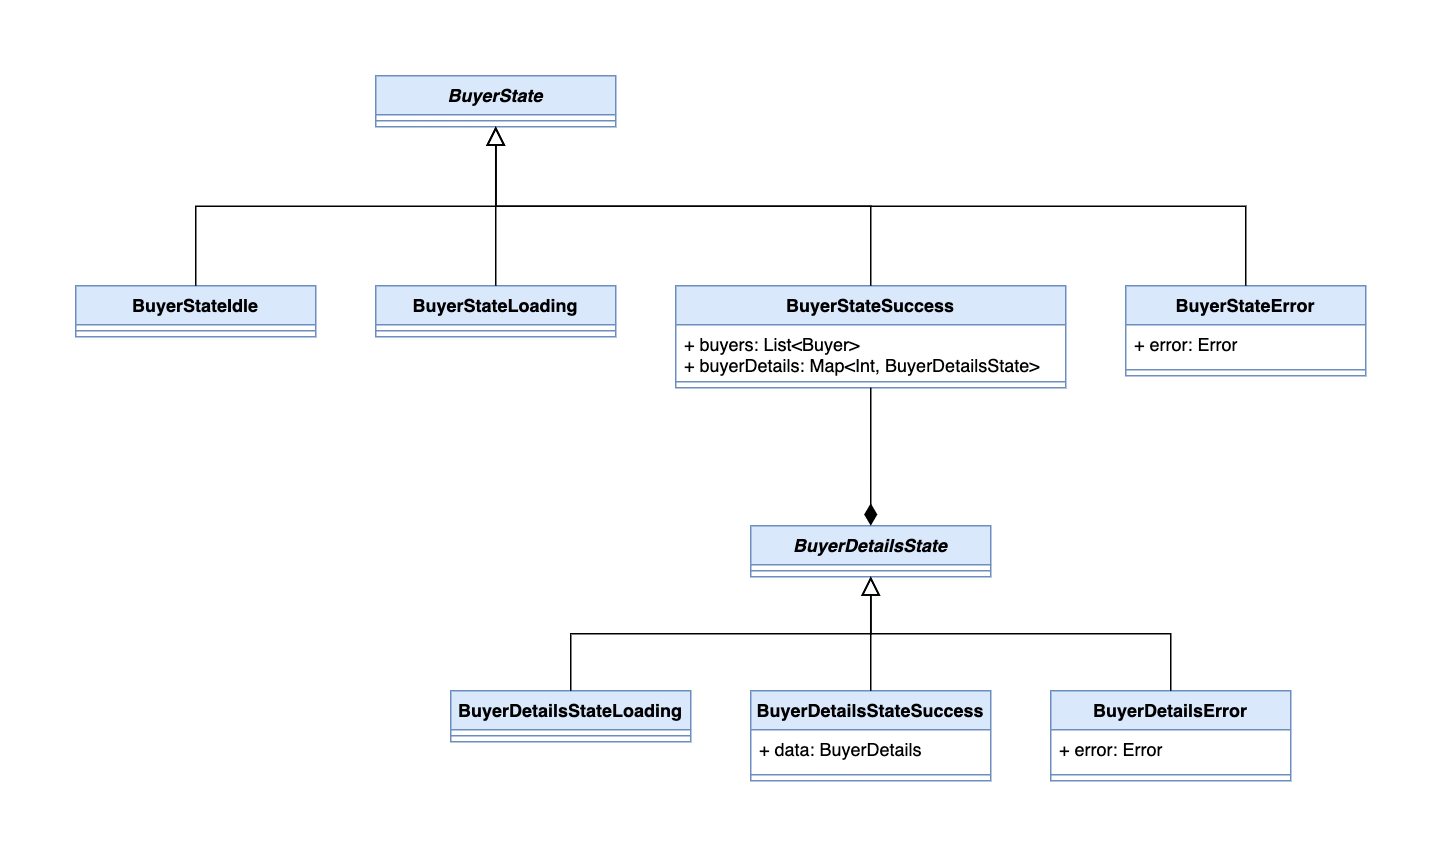

The diagram above was exported from draw.io. Its source (the exported page's mxGraphModel, read from the mxfile embedded in the PNG):
<mxGraphModel dx="1194" dy="746" grid="1" gridSize="10" guides="1" tooltips="1" connect="1" arrows="1" fold="1" page="1" pageScale="1" pageWidth="850" pageHeight="1100" math="0" shadow="0">
  <root>
    <mxCell id="0" />
    <mxCell id="1" parent="0" />
    <mxCell id="c7NchIz6jBf4we7fqtwB-1" value="&lt;i&gt;BuyerState&lt;/i&gt;" style="swimlane;fontStyle=1;align=center;verticalAlign=top;childLayout=stackLayout;horizontal=1;startSize=26;horizontalStack=0;resizeParent=1;resizeParentMax=0;resizeLast=0;collapsible=0;marginBottom=0;whiteSpace=wrap;html=1;fillColor=#dae8fc;strokeColor=#6c8ebf;" vertex="1" parent="1">
      <mxGeometry x="280" y="30" width="160" height="34" as="geometry" />
    </mxCell>
    <mxCell id="c7NchIz6jBf4we7fqtwB-3" value="" style="line;strokeWidth=1;fillColor=none;align=left;verticalAlign=middle;spacingTop=-1;spacingLeft=3;spacingRight=3;rotatable=0;labelPosition=right;points=[];portConstraint=eastwest;strokeColor=inherit;" vertex="1" parent="c7NchIz6jBf4we7fqtwB-1">
      <mxGeometry y="26" width="160" height="8" as="geometry" />
    </mxCell>
    <mxCell id="c7NchIz6jBf4we7fqtwB-5" value="BuyerStateIdle" style="swimlane;fontStyle=1;align=center;verticalAlign=top;childLayout=stackLayout;horizontal=1;startSize=26;horizontalStack=0;resizeParent=1;resizeParentMax=0;resizeLast=0;collapsible=0;marginBottom=0;whiteSpace=wrap;html=1;fillColor=#dae8fc;strokeColor=#6c8ebf;" vertex="1" parent="1">
      <mxGeometry x="80" y="170" width="160" height="34" as="geometry" />
    </mxCell>
    <mxCell id="c7NchIz6jBf4we7fqtwB-7" value="" style="line;strokeWidth=1;fillColor=none;align=left;verticalAlign=middle;spacingTop=-1;spacingLeft=3;spacingRight=3;rotatable=0;labelPosition=right;points=[];portConstraint=eastwest;strokeColor=inherit;" vertex="1" parent="c7NchIz6jBf4we7fqtwB-5">
      <mxGeometry y="26" width="160" height="8" as="geometry" />
    </mxCell>
    <mxCell id="c7NchIz6jBf4we7fqtwB-8" value="&lt;i&gt;BuyerDetailsState&lt;/i&gt;" style="swimlane;fontStyle=1;align=center;verticalAlign=top;childLayout=stackLayout;horizontal=1;startSize=26;horizontalStack=0;resizeParent=1;resizeParentMax=0;resizeLast=0;collapsible=0;marginBottom=0;whiteSpace=wrap;html=1;fillColor=#dae8fc;strokeColor=#6c8ebf;" vertex="1" parent="1">
      <mxGeometry x="530" y="330" width="160" height="34" as="geometry" />
    </mxCell>
    <mxCell id="c7NchIz6jBf4we7fqtwB-10" value="" style="line;strokeWidth=1;fillColor=none;align=left;verticalAlign=middle;spacingTop=-1;spacingLeft=3;spacingRight=3;rotatable=0;labelPosition=right;points=[];portConstraint=eastwest;strokeColor=inherit;" vertex="1" parent="c7NchIz6jBf4we7fqtwB-8">
      <mxGeometry y="26" width="160" height="8" as="geometry" />
    </mxCell>
    <mxCell id="c7NchIz6jBf4we7fqtwB-11" value="BuyerStateError" style="swimlane;fontStyle=1;align=center;verticalAlign=top;childLayout=stackLayout;horizontal=1;startSize=26;horizontalStack=0;resizeParent=1;resizeParentMax=0;resizeLast=0;collapsible=0;marginBottom=0;whiteSpace=wrap;html=1;fillColor=#dae8fc;strokeColor=#6c8ebf;" vertex="1" parent="1">
      <mxGeometry x="780" y="170" width="160" height="60" as="geometry" />
    </mxCell>
    <mxCell id="c7NchIz6jBf4we7fqtwB-12" value="+ error: Error" style="text;strokeColor=none;fillColor=none;align=left;verticalAlign=top;spacingLeft=4;spacingRight=4;overflow=hidden;rotatable=0;points=[[0,0.5],[1,0.5]];portConstraint=eastwest;whiteSpace=wrap;html=1;" vertex="1" parent="c7NchIz6jBf4we7fqtwB-11">
      <mxGeometry y="26" width="160" height="26" as="geometry" />
    </mxCell>
    <mxCell id="c7NchIz6jBf4we7fqtwB-13" value="" style="line;strokeWidth=1;fillColor=none;align=left;verticalAlign=middle;spacingTop=-1;spacingLeft=3;spacingRight=3;rotatable=0;labelPosition=right;points=[];portConstraint=eastwest;strokeColor=inherit;" vertex="1" parent="c7NchIz6jBf4we7fqtwB-11">
      <mxGeometry y="52" width="160" height="8" as="geometry" />
    </mxCell>
    <mxCell id="c7NchIz6jBf4we7fqtwB-14" value="BuyerStateLoading" style="swimlane;fontStyle=1;align=center;verticalAlign=top;childLayout=stackLayout;horizontal=1;startSize=26;horizontalStack=0;resizeParent=1;resizeParentMax=0;resizeLast=0;collapsible=0;marginBottom=0;whiteSpace=wrap;html=1;fillColor=#dae8fc;strokeColor=#6c8ebf;" vertex="1" parent="1">
      <mxGeometry x="280" y="170" width="160" height="34" as="geometry" />
    </mxCell>
    <mxCell id="c7NchIz6jBf4we7fqtwB-16" value="" style="line;strokeWidth=1;fillColor=none;align=left;verticalAlign=middle;spacingTop=-1;spacingLeft=3;spacingRight=3;rotatable=0;labelPosition=right;points=[];portConstraint=eastwest;strokeColor=inherit;" vertex="1" parent="c7NchIz6jBf4we7fqtwB-14">
      <mxGeometry y="26" width="160" height="8" as="geometry" />
    </mxCell>
    <mxCell id="c7NchIz6jBf4we7fqtwB-17" value="BuyerDetailsStateLoading" style="swimlane;fontStyle=1;align=center;verticalAlign=top;childLayout=stackLayout;horizontal=1;startSize=26;horizontalStack=0;resizeParent=1;resizeParentMax=0;resizeLast=0;collapsible=0;marginBottom=0;whiteSpace=wrap;html=1;fillColor=#dae8fc;strokeColor=#6c8ebf;" vertex="1" parent="1">
      <mxGeometry x="330" y="440" width="160" height="34" as="geometry" />
    </mxCell>
    <mxCell id="c7NchIz6jBf4we7fqtwB-19" value="" style="line;strokeWidth=1;fillColor=none;align=left;verticalAlign=middle;spacingTop=-1;spacingLeft=3;spacingRight=3;rotatable=0;labelPosition=right;points=[];portConstraint=eastwest;strokeColor=inherit;" vertex="1" parent="c7NchIz6jBf4we7fqtwB-17">
      <mxGeometry y="26" width="160" height="8" as="geometry" />
    </mxCell>
    <mxCell id="c7NchIz6jBf4we7fqtwB-20" value="BuyerStateSuccess" style="swimlane;fontStyle=1;align=center;verticalAlign=top;childLayout=stackLayout;horizontal=1;startSize=26;horizontalStack=0;resizeParent=1;resizeParentMax=0;resizeLast=0;collapsible=0;marginBottom=0;whiteSpace=wrap;html=1;fillColor=#dae8fc;strokeColor=#6c8ebf;" vertex="1" parent="1">
      <mxGeometry x="480" y="170" width="260" height="68" as="geometry" />
    </mxCell>
    <mxCell id="c7NchIz6jBf4we7fqtwB-21" value="+ buyers: List&amp;lt;Buyer&amp;gt;&lt;br&gt;+ buyerDetails: Map&amp;lt;Int, BuyerDetailsState&amp;gt;" style="text;strokeColor=none;fillColor=none;align=left;verticalAlign=top;spacingLeft=4;spacingRight=4;overflow=hidden;rotatable=0;points=[[0,0.5],[1,0.5]];portConstraint=eastwest;whiteSpace=wrap;html=1;" vertex="1" parent="c7NchIz6jBf4we7fqtwB-20">
      <mxGeometry y="26" width="260" height="34" as="geometry" />
    </mxCell>
    <mxCell id="c7NchIz6jBf4we7fqtwB-22" value="" style="line;strokeWidth=1;fillColor=none;align=left;verticalAlign=middle;spacingTop=-1;spacingLeft=3;spacingRight=3;rotatable=0;labelPosition=right;points=[];portConstraint=eastwest;strokeColor=inherit;" vertex="1" parent="c7NchIz6jBf4we7fqtwB-20">
      <mxGeometry y="60" width="260" height="8" as="geometry" />
    </mxCell>
    <mxCell id="c7NchIz6jBf4we7fqtwB-24" value="BuyerDetailsError" style="swimlane;fontStyle=1;align=center;verticalAlign=top;childLayout=stackLayout;horizontal=1;startSize=26;horizontalStack=0;resizeParent=1;resizeParentMax=0;resizeLast=0;collapsible=0;marginBottom=0;whiteSpace=wrap;html=1;fillColor=#dae8fc;strokeColor=#6c8ebf;" vertex="1" parent="1">
      <mxGeometry x="730" y="440" width="160" height="60" as="geometry" />
    </mxCell>
    <mxCell id="c7NchIz6jBf4we7fqtwB-25" value="+ error: Error" style="text;strokeColor=none;fillColor=none;align=left;verticalAlign=top;spacingLeft=4;spacingRight=4;overflow=hidden;rotatable=0;points=[[0,0.5],[1,0.5]];portConstraint=eastwest;whiteSpace=wrap;html=1;" vertex="1" parent="c7NchIz6jBf4we7fqtwB-24">
      <mxGeometry y="26" width="160" height="26" as="geometry" />
    </mxCell>
    <mxCell id="c7NchIz6jBf4we7fqtwB-26" value="" style="line;strokeWidth=1;fillColor=none;align=left;verticalAlign=middle;spacingTop=-1;spacingLeft=3;spacingRight=3;rotatable=0;labelPosition=right;points=[];portConstraint=eastwest;strokeColor=inherit;" vertex="1" parent="c7NchIz6jBf4we7fqtwB-24">
      <mxGeometry y="52" width="160" height="8" as="geometry" />
    </mxCell>
    <mxCell id="c7NchIz6jBf4we7fqtwB-27" value="BuyerDetailsStateSuccess" style="swimlane;fontStyle=1;align=center;verticalAlign=top;childLayout=stackLayout;horizontal=1;startSize=26;horizontalStack=0;resizeParent=1;resizeParentMax=0;resizeLast=0;collapsible=0;marginBottom=0;whiteSpace=wrap;html=1;fillColor=#dae8fc;strokeColor=#6c8ebf;" vertex="1" parent="1">
      <mxGeometry x="530" y="440" width="160" height="60" as="geometry" />
    </mxCell>
    <mxCell id="c7NchIz6jBf4we7fqtwB-28" value="+ data: BuyerDetails" style="text;strokeColor=none;fillColor=none;align=left;verticalAlign=top;spacingLeft=4;spacingRight=4;overflow=hidden;rotatable=0;points=[[0,0.5],[1,0.5]];portConstraint=eastwest;whiteSpace=wrap;html=1;" vertex="1" parent="c7NchIz6jBf4we7fqtwB-27">
      <mxGeometry y="26" width="160" height="26" as="geometry" />
    </mxCell>
    <mxCell id="c7NchIz6jBf4we7fqtwB-29" value="" style="line;strokeWidth=1;fillColor=none;align=left;verticalAlign=middle;spacingTop=-1;spacingLeft=3;spacingRight=3;rotatable=0;labelPosition=right;points=[];portConstraint=eastwest;strokeColor=inherit;" vertex="1" parent="c7NchIz6jBf4we7fqtwB-27">
      <mxGeometry y="52" width="160" height="8" as="geometry" />
    </mxCell>
    <mxCell id="c7NchIz6jBf4we7fqtwB-31" value="" style="endArrow=block;html=1;rounded=0;exitX=0.5;exitY=0;exitDx=0;exitDy=0;entryX=0.5;entryY=1;entryDx=0;entryDy=0;edgeStyle=orthogonalEdgeStyle;endFill=0;endSize=10;" edge="1" parent="1" source="c7NchIz6jBf4we7fqtwB-5" target="c7NchIz6jBf4we7fqtwB-1">
      <mxGeometry width="50" height="50" relative="1" as="geometry">
        <mxPoint x="140" y="350" as="sourcePoint" />
        <mxPoint x="300" y="70" as="targetPoint" />
      </mxGeometry>
    </mxCell>
    <mxCell id="c7NchIz6jBf4we7fqtwB-32" value="" style="endArrow=block;html=1;rounded=0;edgeStyle=orthogonalEdgeStyle;endFill=0;endSize=10;entryX=0.5;entryY=1;entryDx=0;entryDy=0;exitX=0.5;exitY=0;exitDx=0;exitDy=0;" edge="1" parent="1" source="c7NchIz6jBf4we7fqtwB-14" target="c7NchIz6jBf4we7fqtwB-1">
      <mxGeometry width="50" height="50" relative="1" as="geometry">
        <mxPoint x="440" y="160" as="sourcePoint" />
        <mxPoint x="430" y="100" as="targetPoint" />
      </mxGeometry>
    </mxCell>
    <mxCell id="c7NchIz6jBf4we7fqtwB-33" value="" style="endArrow=block;html=1;rounded=0;edgeStyle=orthogonalEdgeStyle;endFill=0;endSize=10;entryX=0.5;entryY=1;entryDx=0;entryDy=0;exitX=0.5;exitY=0;exitDx=0;exitDy=0;" edge="1" parent="1" source="c7NchIz6jBf4we7fqtwB-20" target="c7NchIz6jBf4we7fqtwB-1">
      <mxGeometry width="50" height="50" relative="1" as="geometry">
        <mxPoint x="520" y="150" as="sourcePoint" />
        <mxPoint x="400" y="80" as="targetPoint" />
      </mxGeometry>
    </mxCell>
    <mxCell id="c7NchIz6jBf4we7fqtwB-34" value="" style="endArrow=block;html=1;rounded=0;edgeStyle=orthogonalEdgeStyle;endFill=0;endSize=10;exitX=0.5;exitY=0;exitDx=0;exitDy=0;entryX=0.5;entryY=1;entryDx=0;entryDy=0;" edge="1" parent="1" source="c7NchIz6jBf4we7fqtwB-11" target="c7NchIz6jBf4we7fqtwB-1">
      <mxGeometry width="50" height="50" relative="1" as="geometry">
        <mxPoint x="840" y="146" as="sourcePoint" />
        <mxPoint x="420" y="80" as="targetPoint" />
      </mxGeometry>
    </mxCell>
    <mxCell id="c7NchIz6jBf4we7fqtwB-38" value="" style="endArrow=diamondThin;html=1;rounded=0;edgeStyle=orthogonalEdgeStyle;endFill=1;endSize=12;exitX=0.5;exitY=1;exitDx=0;exitDy=0;entryX=0.5;entryY=0;entryDx=0;entryDy=0;" edge="1" parent="1" source="c7NchIz6jBf4we7fqtwB-20" target="c7NchIz6jBf4we7fqtwB-8">
      <mxGeometry width="50" height="50" relative="1" as="geometry">
        <mxPoint x="870" y="180" as="sourcePoint" />
        <mxPoint x="370" y="74" as="targetPoint" />
      </mxGeometry>
    </mxCell>
    <mxCell id="c7NchIz6jBf4we7fqtwB-39" value="" style="endArrow=block;html=1;rounded=0;edgeStyle=orthogonalEdgeStyle;endFill=0;endSize=10;exitX=0.5;exitY=0;exitDx=0;exitDy=0;entryX=0.5;entryY=1;entryDx=0;entryDy=0;" edge="1" parent="1" source="c7NchIz6jBf4we7fqtwB-27" target="c7NchIz6jBf4we7fqtwB-8">
      <mxGeometry width="50" height="50" relative="1" as="geometry">
        <mxPoint x="870" y="180" as="sourcePoint" />
        <mxPoint x="370" y="74" as="targetPoint" />
      </mxGeometry>
    </mxCell>
    <mxCell id="c7NchIz6jBf4we7fqtwB-40" value="" style="endArrow=block;html=1;rounded=0;edgeStyle=orthogonalEdgeStyle;endFill=0;endSize=10;exitX=0.5;exitY=0;exitDx=0;exitDy=0;entryX=0.5;entryY=1;entryDx=0;entryDy=0;" edge="1" parent="1" source="c7NchIz6jBf4we7fqtwB-17" target="c7NchIz6jBf4we7fqtwB-8">
      <mxGeometry width="50" height="50" relative="1" as="geometry">
        <mxPoint x="440" y="364" as="sourcePoint" />
        <mxPoint x="580" y="390" as="targetPoint" />
      </mxGeometry>
    </mxCell>
    <mxCell id="c7NchIz6jBf4we7fqtwB-41" value="" style="endArrow=block;html=1;rounded=0;edgeStyle=orthogonalEdgeStyle;endFill=0;endSize=10;exitX=0.5;exitY=0;exitDx=0;exitDy=0;entryX=0.5;entryY=1;entryDx=0;entryDy=0;" edge="1" parent="1" source="c7NchIz6jBf4we7fqtwB-24" target="c7NchIz6jBf4we7fqtwB-8">
      <mxGeometry width="50" height="50" relative="1" as="geometry">
        <mxPoint x="554.75" y="386.75" as="sourcePoint" />
        <mxPoint x="724.75" y="306.75" as="targetPoint" />
      </mxGeometry>
    </mxCell>
  </root>
</mxGraphModel>